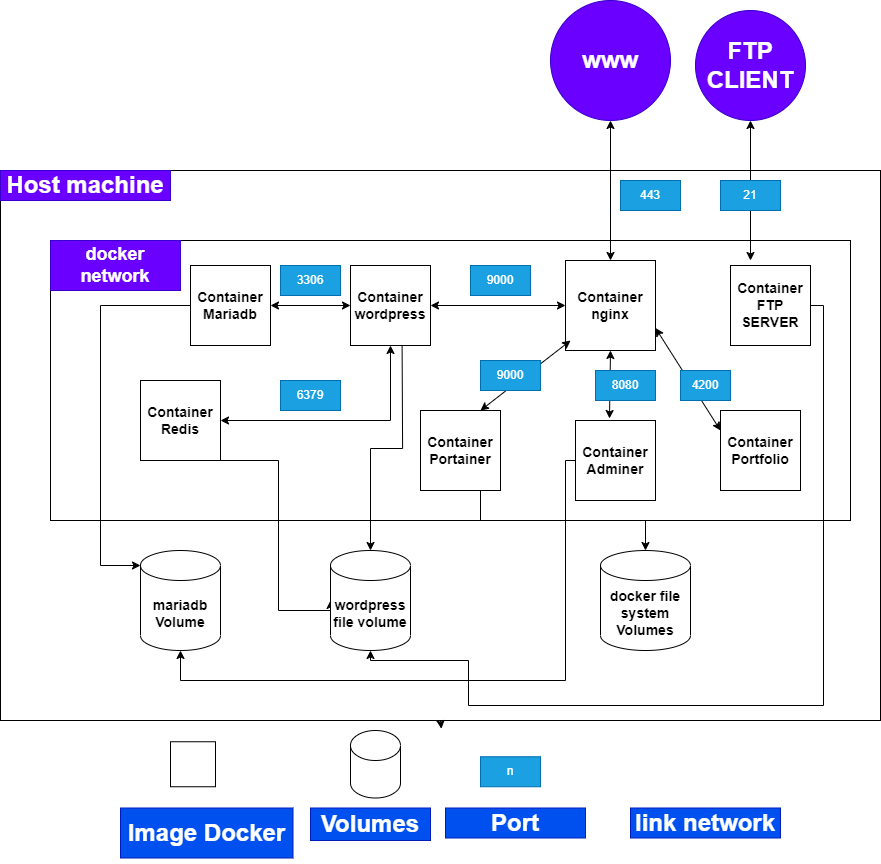

The diagram above was exported from draw.io. Its source (the exported page's mxGraphModel, read from the mxfile embedded in the PNG):
<mxGraphModel dx="1857" dy="1027" grid="1" gridSize="10" guides="1" tooltips="1" connect="1" arrows="1" fold="1" page="1" pageScale="1" pageWidth="850" pageHeight="1100" math="0" shadow="0">
  <root>
    <mxCell id="0" />
    <mxCell id="1" parent="0" />
    <mxCell id="ZDERUsm_-qqTqrMFjLfg-2" value="&lt;h1&gt;www&lt;/h1&gt;" style="ellipse;whiteSpace=wrap;html=1;aspect=fixed;fillColor=#6a00ff;fontColor=#ffffff;strokeColor=#3700CC;" vertex="1" parent="1">
      <mxGeometry x="640" y="20" width="120" height="120" as="geometry" />
    </mxCell>
    <mxCell id="ZDERUsm_-qqTqrMFjLfg-3" value="" style="rounded=0;whiteSpace=wrap;html=1;" vertex="1" parent="1">
      <mxGeometry x="90" y="190" width="880" height="550" as="geometry" />
    </mxCell>
    <mxCell id="ZDERUsm_-qqTqrMFjLfg-4" value="" style="rounded=0;whiteSpace=wrap;html=1;" vertex="1" parent="1">
      <mxGeometry x="140" y="260" width="800" height="280" as="geometry" />
    </mxCell>
    <mxCell id="ZDERUsm_-qqTqrMFjLfg-5" value="&lt;h3&gt;Container Portfolio&lt;/h3&gt;" style="whiteSpace=wrap;html=1;aspect=fixed;" vertex="1" parent="1">
      <mxGeometry x="810" y="430" width="80" height="80" as="geometry" />
    </mxCell>
    <mxCell id="ZDERUsm_-qqTqrMFjLfg-61" style="edgeStyle=orthogonalEdgeStyle;rounded=0;orthogonalLoop=1;jettySize=auto;html=1;" edge="1" parent="1" target="ZDERUsm_-qqTqrMFjLfg-52">
      <mxGeometry relative="1" as="geometry">
        <mxPoint x="491.6" y="365" as="sourcePoint" />
        <mxPoint x="505.0000000000001" y="584.3499999999999" as="targetPoint" />
        <Array as="points" />
      </mxGeometry>
    </mxCell>
    <mxCell id="ZDERUsm_-qqTqrMFjLfg-6" value="&lt;h3&gt;&lt;b&gt;Container&lt;br&gt;&lt;/b&gt;&lt;b&gt;wordpress&lt;/b&gt;&lt;/h3&gt;" style="whiteSpace=wrap;html=1;aspect=fixed;" vertex="1" parent="1">
      <mxGeometry x="440" y="285" width="80" height="80" as="geometry" />
    </mxCell>
    <mxCell id="ZDERUsm_-qqTqrMFjLfg-7" value="&lt;h3&gt;&lt;b&gt;Container&lt;br&gt;&lt;/b&gt;&lt;b&gt;nginx&lt;/b&gt;&lt;/h3&gt;" style="whiteSpace=wrap;html=1;aspect=fixed;" vertex="1" parent="1">
      <mxGeometry x="655" y="280" width="90" height="90" as="geometry" />
    </mxCell>
    <mxCell id="ZDERUsm_-qqTqrMFjLfg-60" style="edgeStyle=orthogonalEdgeStyle;rounded=0;orthogonalLoop=1;jettySize=auto;html=1;entryX=0;entryY=0;entryDx=0;entryDy=15;entryPerimeter=0;" edge="1" parent="1" source="ZDERUsm_-qqTqrMFjLfg-8" target="ZDERUsm_-qqTqrMFjLfg-51">
      <mxGeometry relative="1" as="geometry">
        <Array as="points">
          <mxPoint x="190" y="325" />
          <mxPoint x="190" y="585" />
        </Array>
      </mxGeometry>
    </mxCell>
    <mxCell id="ZDERUsm_-qqTqrMFjLfg-8" value="&lt;h3&gt;&lt;b&gt;Container Mariadb&lt;/b&gt;&lt;/h3&gt;" style="whiteSpace=wrap;html=1;aspect=fixed;" vertex="1" parent="1">
      <mxGeometry x="280" y="285" width="80" height="80" as="geometry" />
    </mxCell>
    <mxCell id="ZDERUsm_-qqTqrMFjLfg-84" style="edgeStyle=orthogonalEdgeStyle;rounded=0;orthogonalLoop=1;jettySize=auto;html=1;entryX=0.5;entryY=1;entryDx=0;entryDy=0;entryPerimeter=0;" edge="1" parent="1" source="ZDERUsm_-qqTqrMFjLfg-9" target="ZDERUsm_-qqTqrMFjLfg-52">
      <mxGeometry relative="1" as="geometry">
        <mxPoint x="912.5" y="390" as="sourcePoint" />
        <mxPoint x="557.5" y="652.5" as="targetPoint" />
        <Array as="points">
          <mxPoint x="913" y="325" />
          <mxPoint x="913" y="725" />
          <mxPoint x="558" y="725" />
          <mxPoint x="558" y="680" />
        </Array>
      </mxGeometry>
    </mxCell>
    <mxCell id="ZDERUsm_-qqTqrMFjLfg-9" value="&lt;h3&gt;Container FTP SERVER&lt;/h3&gt;" style="whiteSpace=wrap;html=1;aspect=fixed;" vertex="1" parent="1">
      <mxGeometry x="820" y="285" width="80" height="80" as="geometry" />
    </mxCell>
    <mxCell id="ZDERUsm_-qqTqrMFjLfg-10" style="edgeStyle=orthogonalEdgeStyle;rounded=0;orthogonalLoop=1;jettySize=auto;html=1;exitX=0.5;exitY=1;exitDx=0;exitDy=0;entryX=0.501;entryY=1.015;entryDx=0;entryDy=0;entryPerimeter=0;" edge="1" parent="1" source="ZDERUsm_-qqTqrMFjLfg-3" target="ZDERUsm_-qqTqrMFjLfg-3">
      <mxGeometry relative="1" as="geometry" />
    </mxCell>
    <mxCell id="ZDERUsm_-qqTqrMFjLfg-65" style="edgeStyle=orthogonalEdgeStyle;rounded=0;orthogonalLoop=1;jettySize=auto;html=1;entryX=0.5;entryY=1;entryDx=0;entryDy=0;entryPerimeter=0;" edge="1" parent="1" source="ZDERUsm_-qqTqrMFjLfg-14" target="ZDERUsm_-qqTqrMFjLfg-51">
      <mxGeometry relative="1" as="geometry">
        <mxPoint x="655" y="600" as="sourcePoint" />
        <mxPoint x="295" y="700" as="targetPoint" />
        <Array as="points">
          <mxPoint x="655" y="480" />
          <mxPoint x="655" y="700" />
          <mxPoint x="270" y="700" />
        </Array>
      </mxGeometry>
    </mxCell>
    <mxCell id="ZDERUsm_-qqTqrMFjLfg-14" value="&lt;h3&gt;Container Adminer&lt;/h3&gt;" style="whiteSpace=wrap;html=1;aspect=fixed;" vertex="1" parent="1">
      <mxGeometry x="665" y="440" width="80" height="80" as="geometry" />
    </mxCell>
    <mxCell id="ZDERUsm_-qqTqrMFjLfg-63" style="edgeStyle=orthogonalEdgeStyle;rounded=0;orthogonalLoop=1;jettySize=auto;html=1;exitX=0.75;exitY=1;exitDx=0;exitDy=0;entryX=0.5;entryY=0;entryDx=0;entryDy=0;entryPerimeter=0;" edge="1" parent="1" source="ZDERUsm_-qqTqrMFjLfg-15" target="ZDERUsm_-qqTqrMFjLfg-53">
      <mxGeometry relative="1" as="geometry">
        <mxPoint x="580" y="530" as="sourcePoint" />
        <mxPoint x="735" y="640" as="targetPoint" />
      </mxGeometry>
    </mxCell>
    <mxCell id="ZDERUsm_-qqTqrMFjLfg-15" value="&lt;h3&gt;Container Portainer&lt;/h3&gt;" style="whiteSpace=wrap;html=1;aspect=fixed;" vertex="1" parent="1">
      <mxGeometry x="510" y="430" width="80" height="80" as="geometry" />
    </mxCell>
    <mxCell id="ZDERUsm_-qqTqrMFjLfg-62" style="edgeStyle=orthogonalEdgeStyle;rounded=0;orthogonalLoop=1;jettySize=auto;html=1;entryX=0;entryY=0.5;entryDx=0;entryDy=0;entryPerimeter=0;" edge="1" parent="1" source="ZDERUsm_-qqTqrMFjLfg-19" target="ZDERUsm_-qqTqrMFjLfg-52">
      <mxGeometry relative="1" as="geometry">
        <Array as="points">
          <mxPoint x="368" y="480" />
          <mxPoint x="368" y="630" />
        </Array>
      </mxGeometry>
    </mxCell>
    <mxCell id="ZDERUsm_-qqTqrMFjLfg-19" value="&lt;h3&gt;Container Redis&lt;/h3&gt;" style="whiteSpace=wrap;html=1;aspect=fixed;" vertex="1" parent="1">
      <mxGeometry x="230" y="400" width="80" height="80" as="geometry" />
    </mxCell>
    <mxCell id="ZDERUsm_-qqTqrMFjLfg-20" style="edgeStyle=orthogonalEdgeStyle;rounded=0;orthogonalLoop=1;jettySize=auto;html=1;exitX=0.5;exitY=1;exitDx=0;exitDy=0;" edge="1" parent="1" source="ZDERUsm_-qqTqrMFjLfg-19" target="ZDERUsm_-qqTqrMFjLfg-19">
      <mxGeometry relative="1" as="geometry" />
    </mxCell>
    <mxCell id="ZDERUsm_-qqTqrMFjLfg-21" value="&lt;h1&gt;Host machine&lt;/h1&gt;" style="text;html=1;align=center;verticalAlign=middle;whiteSpace=wrap;rounded=0;fillColor=#6a00ff;fontColor=#ffffff;strokeColor=#3700CC;" vertex="1" parent="1">
      <mxGeometry x="90" y="190" width="170" height="30" as="geometry" />
    </mxCell>
    <mxCell id="ZDERUsm_-qqTqrMFjLfg-22" value="&lt;h2&gt;docker network&lt;/h2&gt;" style="text;html=1;strokeColor=#3700CC;fillColor=#6a00ff;align=center;verticalAlign=middle;whiteSpace=wrap;rounded=0;fontColor=#ffffff;" vertex="1" parent="1">
      <mxGeometry x="140" y="260" width="130" height="50" as="geometry" />
    </mxCell>
    <mxCell id="ZDERUsm_-qqTqrMFjLfg-27" value="443" style="text;html=1;strokeColor=#006EAF;fillColor=#1ba1e2;align=center;verticalAlign=middle;whiteSpace=wrap;rounded=0;fontColor=#ffffff;" vertex="1" parent="1">
      <mxGeometry x="710" y="200" width="60" height="30" as="geometry" />
    </mxCell>
    <mxCell id="ZDERUsm_-qqTqrMFjLfg-29" value="9000" style="text;html=1;strokeColor=#006EAF;fillColor=#1ba1e2;align=center;verticalAlign=middle;whiteSpace=wrap;rounded=0;fontColor=#ffffff;" vertex="1" parent="1">
      <mxGeometry x="560" y="285" width="60" height="30" as="geometry" />
    </mxCell>
    <mxCell id="ZDERUsm_-qqTqrMFjLfg-31" value="" style="endArrow=classic;startArrow=classic;html=1;rounded=0;entryX=0.5;entryY=1;entryDx=0;entryDy=0;" edge="1" parent="1" source="ZDERUsm_-qqTqrMFjLfg-7" target="ZDERUsm_-qqTqrMFjLfg-2">
      <mxGeometry width="50" height="50" relative="1" as="geometry">
        <mxPoint x="655" y="200" as="sourcePoint" />
        <mxPoint x="705" y="150" as="targetPoint" />
      </mxGeometry>
    </mxCell>
    <mxCell id="ZDERUsm_-qqTqrMFjLfg-32" value="" style="endArrow=classic;startArrow=classic;html=1;rounded=0;entryX=0;entryY=0.5;entryDx=0;entryDy=0;exitX=1;exitY=0.5;exitDx=0;exitDy=0;" edge="1" parent="1" source="ZDERUsm_-qqTqrMFjLfg-6" target="ZDERUsm_-qqTqrMFjLfg-7">
      <mxGeometry width="50" height="50" relative="1" as="geometry">
        <mxPoint x="580" y="370" as="sourcePoint" />
        <mxPoint x="630" y="320" as="targetPoint" />
      </mxGeometry>
    </mxCell>
    <mxCell id="ZDERUsm_-qqTqrMFjLfg-33" value="" style="endArrow=classic;startArrow=classic;html=1;rounded=0;entryX=0;entryY=0.5;entryDx=0;entryDy=0;exitX=1;exitY=0.5;exitDx=0;exitDy=0;" edge="1" parent="1" source="ZDERUsm_-qqTqrMFjLfg-8" target="ZDERUsm_-qqTqrMFjLfg-6">
      <mxGeometry width="50" height="50" relative="1" as="geometry">
        <mxPoint x="375" y="370" as="sourcePoint" />
        <mxPoint x="425" y="320" as="targetPoint" />
      </mxGeometry>
    </mxCell>
    <mxCell id="ZDERUsm_-qqTqrMFjLfg-34" value="3306" style="text;html=1;strokeColor=#006EAF;fillColor=#1ba1e2;align=center;verticalAlign=middle;whiteSpace=wrap;rounded=0;fontColor=#ffffff;" vertex="1" parent="1">
      <mxGeometry x="370" y="285" width="60" height="30" as="geometry" />
    </mxCell>
    <mxCell id="ZDERUsm_-qqTqrMFjLfg-35" value="" style="endArrow=classic;startArrow=classic;html=1;rounded=0;entryX=0.5;entryY=1;entryDx=0;entryDy=0;exitX=1;exitY=0.5;exitDx=0;exitDy=0;" edge="1" parent="1" source="ZDERUsm_-qqTqrMFjLfg-19" target="ZDERUsm_-qqTqrMFjLfg-6">
      <mxGeometry width="50" height="50" relative="1" as="geometry">
        <mxPoint x="310" y="435" as="sourcePoint" />
        <mxPoint x="520" y="390" as="targetPoint" />
        <Array as="points">
          <mxPoint x="480" y="440" />
        </Array>
      </mxGeometry>
    </mxCell>
    <mxCell id="ZDERUsm_-qqTqrMFjLfg-36" value="6379" style="text;html=1;strokeColor=#006EAF;fillColor=#1ba1e2;align=center;verticalAlign=middle;whiteSpace=wrap;rounded=0;fontColor=#ffffff;" vertex="1" parent="1">
      <mxGeometry x="370" y="400" width="60" height="30" as="geometry" />
    </mxCell>
    <mxCell id="ZDERUsm_-qqTqrMFjLfg-39" value="" style="endArrow=classic;startArrow=classic;html=1;rounded=0;entryX=0.056;entryY=0.889;entryDx=0;entryDy=0;entryPerimeter=0;exitX=0.75;exitY=0;exitDx=0;exitDy=0;" edge="1" parent="1" source="ZDERUsm_-qqTqrMFjLfg-15" target="ZDERUsm_-qqTqrMFjLfg-7">
      <mxGeometry width="50" height="50" relative="1" as="geometry">
        <mxPoint x="580" y="410" as="sourcePoint" />
        <mxPoint x="630" y="360" as="targetPoint" />
      </mxGeometry>
    </mxCell>
    <mxCell id="ZDERUsm_-qqTqrMFjLfg-40" value="9000" style="text;html=1;strokeColor=#006EAF;fillColor=#1ba1e2;align=center;verticalAlign=middle;whiteSpace=wrap;rounded=0;fontColor=#ffffff;" vertex="1" parent="1">
      <mxGeometry x="570" y="380" width="60" height="30" as="geometry" />
    </mxCell>
    <mxCell id="ZDERUsm_-qqTqrMFjLfg-41" value="" style="endArrow=classic;startArrow=classic;html=1;rounded=0;entryX=0.5;entryY=1;entryDx=0;entryDy=0;exitX=0.425;exitY=-0.025;exitDx=0;exitDy=0;exitPerimeter=0;" edge="1" parent="1" source="ZDERUsm_-qqTqrMFjLfg-14" target="ZDERUsm_-qqTqrMFjLfg-7">
      <mxGeometry width="50" height="50" relative="1" as="geometry">
        <mxPoint x="665" y="430" as="sourcePoint" />
        <mxPoint x="715" y="380" as="targetPoint" />
      </mxGeometry>
    </mxCell>
    <mxCell id="ZDERUsm_-qqTqrMFjLfg-42" value="8080" style="text;html=1;strokeColor=#006EAF;fillColor=#1ba1e2;align=center;verticalAlign=middle;whiteSpace=wrap;rounded=0;fontColor=#ffffff;" vertex="1" parent="1">
      <mxGeometry x="685" y="390" width="60" height="30" as="geometry" />
    </mxCell>
    <mxCell id="ZDERUsm_-qqTqrMFjLfg-45" value="" style="endArrow=classic;startArrow=classic;html=1;rounded=0;entryX=1;entryY=0.75;entryDx=0;entryDy=0;exitX=0;exitY=0.25;exitDx=0;exitDy=0;" edge="1" parent="1" source="ZDERUsm_-qqTqrMFjLfg-5" target="ZDERUsm_-qqTqrMFjLfg-7">
      <mxGeometry width="50" height="50" relative="1" as="geometry">
        <mxPoint x="770" y="425" as="sourcePoint" />
        <mxPoint x="820" y="375" as="targetPoint" />
      </mxGeometry>
    </mxCell>
    <mxCell id="ZDERUsm_-qqTqrMFjLfg-48" value="4200" style="text;html=1;strokeColor=#006EAF;fillColor=#1ba1e2;align=center;verticalAlign=middle;whiteSpace=wrap;rounded=0;fontColor=#ffffff;" vertex="1" parent="1">
      <mxGeometry x="770" y="390" width="50" height="30" as="geometry" />
    </mxCell>
    <mxCell id="ZDERUsm_-qqTqrMFjLfg-49" value="" style="endArrow=classic;startArrow=classic;html=1;rounded=0;entryX=0.5;entryY=1;entryDx=0;entryDy=0;" edge="1" parent="1" target="ZDERUsm_-qqTqrMFjLfg-79">
      <mxGeometry width="50" height="50" relative="1" as="geometry">
        <mxPoint x="840" y="280" as="sourcePoint" />
        <mxPoint x="890" y="235" as="targetPoint" />
      </mxGeometry>
    </mxCell>
    <mxCell id="ZDERUsm_-qqTqrMFjLfg-50" value="21" style="text;html=1;strokeColor=#006EAF;fillColor=#1ba1e2;align=center;verticalAlign=middle;whiteSpace=wrap;rounded=0;fontColor=#ffffff;" vertex="1" parent="1">
      <mxGeometry x="810" y="200" width="60" height="30" as="geometry" />
    </mxCell>
    <mxCell id="ZDERUsm_-qqTqrMFjLfg-51" value="&lt;h3&gt;mariadb Volume&lt;/h3&gt;" style="shape=cylinder3;whiteSpace=wrap;html=1;boundedLbl=1;backgroundOutline=1;size=15;" vertex="1" parent="1">
      <mxGeometry x="230" y="570" width="80" height="100" as="geometry" />
    </mxCell>
    <mxCell id="ZDERUsm_-qqTqrMFjLfg-52" value="&lt;h3&gt;&lt;b&gt;wordpress file volume&lt;/b&gt;&lt;/h3&gt;" style="shape=cylinder3;whiteSpace=wrap;html=1;boundedLbl=1;backgroundOutline=1;size=15;" vertex="1" parent="1">
      <mxGeometry x="420" y="570" width="80" height="100" as="geometry" />
    </mxCell>
    <mxCell id="ZDERUsm_-qqTqrMFjLfg-53" value="&lt;h3&gt;&lt;b&gt;docker file system Volumes&lt;/b&gt;&lt;/h3&gt;" style="shape=cylinder3;whiteSpace=wrap;html=1;boundedLbl=1;backgroundOutline=1;size=15;" vertex="1" parent="1">
      <mxGeometry x="690" y="570" width="90" height="100" as="geometry" />
    </mxCell>
    <mxCell id="ZDERUsm_-qqTqrMFjLfg-68" value="n" style="text;html=1;strokeColor=#006EAF;fillColor=#1ba1e2;align=center;verticalAlign=middle;whiteSpace=wrap;rounded=0;fontColor=#ffffff;" vertex="1" parent="1">
      <mxGeometry x="570" y="776.25" width="60" height="30" as="geometry" />
    </mxCell>
    <mxCell id="ZDERUsm_-qqTqrMFjLfg-69" value="&lt;h1&gt;Port&lt;/h1&gt;" style="text;html=1;align=center;verticalAlign=middle;whiteSpace=wrap;rounded=0;fontStyle=1;fillColor=#0050ef;fontColor=#ffffff;strokeColor=#001DBC;" vertex="1" parent="1">
      <mxGeometry x="535" y="827.5" width="140" height="30" as="geometry" />
    </mxCell>
    <mxCell id="ZDERUsm_-qqTqrMFjLfg-71" value="" style="endArrow=classic;startArrow=classic;html=1;rounded=0;strokeColor=#FFFFFF;shadow=0;" edge="1" parent="1">
      <mxGeometry width="50" height="50" relative="1" as="geometry">
        <mxPoint x="745" y="782.92" as="sourcePoint" />
        <mxPoint x="840" y="782.92" as="targetPoint" />
      </mxGeometry>
    </mxCell>
    <mxCell id="ZDERUsm_-qqTqrMFjLfg-72" value="&lt;h1&gt;link network&lt;/h1&gt;" style="text;html=1;strokeColor=#001DBC;fillColor=#0050ef;align=center;verticalAlign=middle;whiteSpace=wrap;rounded=0;fontColor=#ffffff;" vertex="1" parent="1">
      <mxGeometry x="720" y="827.5" width="150" height="30" as="geometry" />
    </mxCell>
    <mxCell id="ZDERUsm_-qqTqrMFjLfg-73" value="" style="whiteSpace=wrap;html=1;aspect=fixed;" vertex="1" parent="1">
      <mxGeometry x="260" y="761.25" width="45" height="45" as="geometry" />
    </mxCell>
    <mxCell id="ZDERUsm_-qqTqrMFjLfg-74" value="&lt;h1&gt;Image Docker&lt;/h1&gt;" style="text;html=1;strokeColor=#001DBC;fillColor=#0050ef;align=center;verticalAlign=middle;whiteSpace=wrap;rounded=0;fontColor=#ffffff;" vertex="1" parent="1">
      <mxGeometry x="210" y="827.5" width="172.5" height="50" as="geometry" />
    </mxCell>
    <mxCell id="ZDERUsm_-qqTqrMFjLfg-75" value="" style="shape=cylinder3;whiteSpace=wrap;html=1;boundedLbl=1;backgroundOutline=1;size=15;" vertex="1" parent="1">
      <mxGeometry x="440" y="750" width="50" height="67.5" as="geometry" />
    </mxCell>
    <mxCell id="ZDERUsm_-qqTqrMFjLfg-76" value="&lt;h1&gt;Volumes&lt;/h1&gt;" style="text;html=1;strokeColor=#001DBC;fillColor=#0050ef;align=center;verticalAlign=middle;whiteSpace=wrap;rounded=0;fontColor=#ffffff;" vertex="1" parent="1">
      <mxGeometry x="400" y="827.5" width="120" height="32.5" as="geometry" />
    </mxCell>
    <mxCell id="ZDERUsm_-qqTqrMFjLfg-79" value="&lt;h1&gt;FTP CLIENT&lt;/h1&gt;" style="ellipse;whiteSpace=wrap;html=1;aspect=fixed;fillColor=#6a00ff;fontColor=#ffffff;strokeColor=#3700CC;" vertex="1" parent="1">
      <mxGeometry x="785" y="30" width="110" height="110" as="geometry" />
    </mxCell>
  </root>
</mxGraphModel>